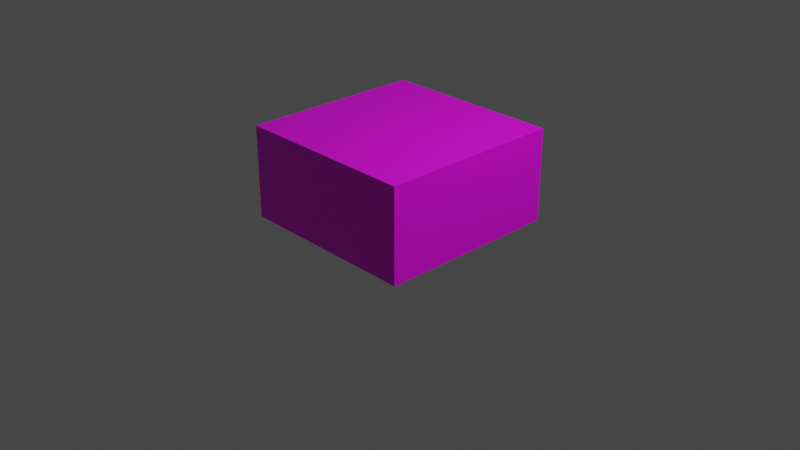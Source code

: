 # Source: tileUV.blend  (saved by Blender 3.3.6; exported with 4.5.12 LTS)
import bpy
from mathutils import Matrix  # noqa: F401  (used for matrix-valued properties, if any)

bpy.ops.wm.read_factory_settings(use_empty=True)
scene = bpy.context.scene
scene.name = 'Scene'

# ---- collections
col_collection = bpy.data.collections.new('Collection'); scene.collection.children.link(col_collection)

# ---- images (referenced by path relative to the original .blend; pixels are not part of the script)
import os
ASSET_DIR = os.environ.get("B2B_ASSET_DIR", "")  # directory of the original .blend (textures are referenced by path, not embedded)
HERE = os.path.dirname(os.path.abspath(__file__))  # packed textures are extracted next to this script under _unpacked/

def load_image(name, relpath, width, height, colorspace="sRGB"):
    """Load a texture the original file referenced (path relative to the .blend, or extracted next to this script)."""
    p = next((c for c in (os.path.join(HERE, relpath), os.path.join(ASSET_DIR, relpath)) if relpath and os.path.exists(c)), "")
    if p:
        img = bpy.data.images.load(p, check_existing=True)
        img.name = name
    else:  # same state as the original file: an image datablock whose file is absent (Cycles renders it pink)
        img = bpy.data.images.new(name, width, height)
        img.source = "FILE"
        img.filepath = "//" + (relpath or name)
    img.colorspace_settings.name = colorspace
    return img
img_t = load_image('t', 'uv.png', 1024, 1024, 'sRGB')

# ---- materials (node trees are filled in below, after node groups)
mat_material = bpy.data.materials.new('Material')
mat_material.alpha_threshold = 0.0
mat_material.use_transparent_shadow = False
mat_material.roughness = 0.5
mat_material.line_color = (0.0, 0.0, 0.0, 1.0)

# ---- material node trees
mat_material.use_nodes = True; mat_material.node_tree.nodes.clear()
_N = mat_material.node_tree.nodes; _L = mat_material.node_tree.links
n0 = _N.new('ShaderNodeOutputMaterial'); n0.name = 'Material Output'; n0.location = (300, 300)
n1 = _N.new('ShaderNodeBsdfPrincipled'); n1.name = 'Principled BSDF'; n1.location = (-139, 350)
n1.distribution = 'GGX'
n1.subsurface_method = 'RANDOM_WALK_SKIN'
n1.inputs[3].default_value = 1.45
n1.inputs[27].default_value = (0.0, 0.0, 0.0, 1.0)
n1.inputs[28].default_value = 1.0
n2 = _N.new('ShaderNodeTexImage'); n2.name = 'Image Texture.001'; n2.location = (-638, 243)
n2.image = img_t
_L.new(n1.outputs[0], n0.inputs[0])
_L.new(n2.outputs[0], n1.inputs[0])
n0.is_active_output = True

# ---- world
world_world = bpy.data.worlds.new('World'); scene.world = world_world
world_world.use_nodes = True; world_world.node_tree.nodes.clear()
_N = world_world.node_tree.nodes; _L = world_world.node_tree.links
n0 = _N.new('ShaderNodeOutputWorld'); n0.name = 'World Output'; n0.location = (300, 300)
n1 = _N.new('ShaderNodeBackground'); n1.name = 'Background'; n1.location = (10, 300)
n1.inputs[0].default_value = (0.05088, 0.05088, 0.05088, 1.0)
_L.new(n1.outputs[0], n0.inputs[0])
n0.is_active_output = True
world_world.color = (0.05088, 0.05088, 0.05088)
world_world.use_sun_shadow = False
world_world.sun_shadow_jitter_overblur = 0.0

# ---- cameras
cam_camera = bpy.data.cameras.new('Camera')
cam_camera.clip_end = 100.0
cam_camera.ortho_scale = 7.314

# ---- lights
light_light = bpy.data.lights.new('Light', 'POINT')
light_light.transmission_factor = 0.0
light_light.energy = 1000.0
light_light.shadow_soft_size = 0.1
light_light.shadow_maximum_resolution = 0.006
light_light.use_absolute_resolution = True

# ---- meshes
me_cube = bpy.data.meshes.new('Cube')
me_cube.from_pydata([(1.0, 1.0, 1.0), (1.0, 1.0, -1.0), (1.0, -1.0, 1.0), (1.0, -1.0, -1.0), (-1.0, 1.0, 1.0), (-1.0, 1.0, -1.0), (-1.0, -1.0, 1.0), (-1.0, -1.0, -1.0)], [], [(0, 4, 6, 2), (3, 2, 6, 7), (7, 6, 4, 5), (5, 1, 3, 7), (1, 0, 2, 3), (5, 4, 0, 1)])
_uv = me_cube.uv_layers.new(name='UVMap')
_uv.uv.foreach_set('vector', [1.03, 0.9733, -0.02118, 0.9672, -0.003832, 0.8355, 1.013, 0.8389, 0.9531, 0.04683, 0.9536, 0.9537, 0.04617, 0.953, 0.04655, 0.04742, 0.9591, 0.04204, 0.9585, 0.9588, 0.04126, 0.9582, 0.04069, 0.04228, 0.2913, 0.8381, 0.7244, 0.8285, 0.7047, 0.9712, 0.2742, 0.9778, 0.951, 0.05291, 0.949, 0.948, 0.05181, 0.9505, 0.05514, 0.05166, 0.964, 0.03611, 0.9657, 0.9657, 0.03401, 0.9653, 0.03439, 0.03491])
me_cube.materials.append(mat_material)
me_cube.use_mirror_vertex_groups = False
me_cube.update()

# ---- objects
ob_cube = bpy.data.objects.new('Cube', me_cube)
ob_light = bpy.data.objects.new('Light', light_light)
ob_camera = bpy.data.objects.new('Camera', cam_camera)

# ---- transforms, parenting, visibility, modifiers, constraints
ob_cube.location = (0.0, 0.0, 0.5)
ob_cube.scale = (0.9888, 0.9888, 0.4944)
ob_cube.lock_rotations_4d = False
ob_cube.empty_display_type = 'ARROWS'
ob_cube.lineart.crease_threshold = 0.0
ob_light.location = (4.076, 1.005, 5.904)
ob_light.rotation_euler = (0.6503, 0.05522, 1.866)
ob_light.lock_rotations_4d = False
ob_light.empty_display_type = 'ARROWS'
ob_light.color = (0.0, 0.0, 0.0, 0.0)
ob_light.lineart.crease_threshold = 0.0
ob_camera.location = (7.359, -6.926, 4.958)
ob_camera.rotation_euler = (1.109, 0.0, 0.8149)
ob_camera.lock_rotations_4d = False
ob_camera.empty_display_type = 'ARROWS'
ob_camera.color = (0.0, 0.0, 0.0, 0.0)
ob_camera.display_type = 'WIRE'
ob_camera.lineart.crease_threshold = 0.0

# ---- collection membership
col_collection.objects.link(ob_cube)
col_collection.objects.link(ob_light)
col_collection.objects.link(ob_camera)

# ---- scene / render settings (as saved in the file)
scene.camera = ob_camera
scene.frame_start = 1; scene.frame_end = 250; scene.frame_set(197)
scene.render.engine = 'BLENDER_EEVEE_NEXT'
scene.cycles.sampling_pattern = 'TABULATED_SOBOL'
scene.cycles.use_light_tree = False
scene.view_settings.view_transform = 'Filmic'
bpy.context.view_layer.update()
